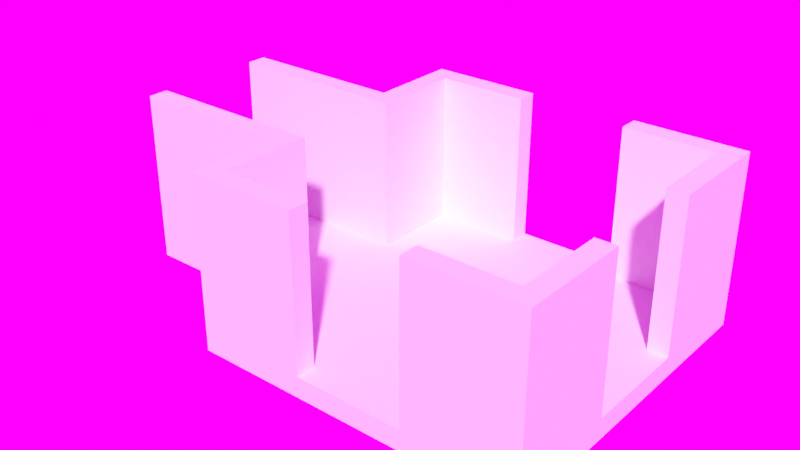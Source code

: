 # Source: level3.blend  (saved by Blender 3.0.42; exported with 4.5.12 LTS)
import bpy
from mathutils import Matrix  # noqa: F401  (used for matrix-valued properties, if any)

bpy.ops.wm.read_factory_settings(use_empty=True)
scene = bpy.context.scene
scene.name = 'Scene'

# ---- collections
col_collection = bpy.data.collections.new('Collection'); scene.collection.children.link(col_collection)

# ---- world
world_world = bpy.data.worlds.new('World'); scene.world = world_world
world_world.use_nodes = True; world_world.node_tree.nodes.clear()
_N = world_world.node_tree.nodes; _L = world_world.node_tree.links
n0 = _N.new('ShaderNodeOutputWorld'); n0.name = 'World Output'; n0.location = (300, 300)
n1 = _N.new('ShaderNodeBackground'); n1.name = 'Background'; n1.location = (10, 300)
n2 = _N.new('ShaderNodeTexEnvironment'); n2.name = 'Environment Texture'; n2.location = (-280, 280)
_L.new(n1.outputs[0], n0.inputs[0])
_L.new(n2.outputs[0], n1.inputs[0])
n0.is_active_output = True
world_world.color = (0.05088, 0.05088, 0.05088)
world_world.use_sun_shadow = False
world_world.sun_shadow_jitter_overblur = 0.0

# ---- meshes
me_cube = bpy.data.meshes.new('Cube')
me_cube.from_pydata([(-8.0, -8.0, -0.5), (-7.021, -7.021, 0.5), (-8.0, 8.0, -0.5), (-7.021, 7.021, 0.5), (8.0, -8.0, -0.5), (7.021, -7.021, 0.5), (8.0, 8.0, -0.5), (7.021, 7.021, 0.5), (-8.0, -8.0, 0.5), (-8.0, 8.0, 0.5), (8.0, 8.0, 0.5), (8.0, -8.0, 0.5), (-8.0, -2.633, 0.5), (8.0, -2.633, 0.5), (-2.633, -8.0, 0.5), (-7.021, 2.633, 0.5), (2.633, 7.021, 0.5), (7.021, -2.633, 0.5), (-2.633, -7.021, 0.5), (-7.021, -2.633, 0.5), (-2.633, 7.021, 0.5), (7.021, 2.633, 0.5), (2.633, -7.021, 0.5), (2.633, 8.0, 0.5), (2.633, -8.0, 0.5), (-2.633, 2.633, 0.5), (2.633, 2.633, 0.5), (2.633, -2.633, 0.5), (-2.633, -2.633, 0.5), (8.0, 2.633, 0.5), (-8.0, 2.633, 0.5), (-2.633, 8.0, 0.5), (-8.0, 2.633, 7.839), (-8.0, 8.0, 7.839), (2.633, 8.0, 7.839), (8.0, 8.0, 7.839), (8.0, -2.633, 7.839), (8.0, -8.0, 7.839), (-2.633, -8.0, 7.839), (-8.0, -8.0, 7.839), (-7.021, 2.633, 7.839), (-7.021, 7.021, 7.839), (2.633, 7.021, 7.839), (7.021, 7.021, 7.839), (7.021, -2.633, 7.839), (7.021, -7.021, 7.839), (-2.633, -7.021, 7.839), (-7.021, -7.021, 7.839), (-7.021, -2.633, 7.839), (-2.633, 7.021, 7.839), (7.021, 2.633, 7.839), (2.633, -7.021, 7.839), (-8.0, -2.633, 7.839), (2.633, -8.0, 7.839), (8.0, 2.633, 7.839), (-2.633, 8.0, 7.839), (-8.0, -3.612, 7.839), (-8.0, 3.612, 7.839), (-8.0, -3.612, -0.5), (-8.0, -3.612, 0.5), (-8.0, 3.612, -0.5), (-8.0, 3.612, 0.5)], [], [(0, 8, 59, 58), (2, 9, 31, 23, 10, 6), (6, 10, 29, 13, 11, 4), (4, 11, 24, 14, 8, 0), (2, 6, 4, 0, 58, 60), (28, 19, 1, 18), (15, 3, 41, 40), (13, 17, 44, 36), (8, 14, 38, 39), (12, 59, 56, 52), (20, 31, 55, 49), (24, 22, 18, 14), (26, 27, 17, 21), (20, 3, 15, 25), (25, 28, 27, 26), (7, 16, 26, 21), (14, 18, 46, 38), (17, 27, 22, 5), (12, 19, 15, 30), (16, 20, 25, 26), (19, 28, 25, 15), (19, 12, 52, 48), (27, 28, 18, 22), (29, 21, 17, 13), (31, 9, 33, 55), (31, 20, 16, 23), (47, 48, 56, 39), (41, 49, 55, 33), (43, 50, 54, 35), (45, 51, 53, 37), (36, 44, 45, 37), (38, 46, 47, 39), (34, 42, 43, 35), (32, 40, 57), (10, 23, 34, 35), (29, 10, 35, 54), (16, 7, 43, 42), (1, 19, 48, 47), (23, 16, 42, 34), (24, 11, 37, 53), (21, 29, 54, 50), (17, 5, 45, 44), (3, 20, 49, 41), (18, 1, 47, 46), (7, 21, 50, 43), (22, 24, 53, 51), (11, 13, 36, 37), (30, 15, 40, 32), (5, 22, 51, 45), (9, 61, 57, 33), (56, 48, 52), (57, 40, 41, 33), (58, 59, 12, 30, 61, 60), (56, 59, 8, 39), (57, 61, 30, 32), (60, 61, 9, 2)])
_uv = me_cube.uv_layers.new(name='UVMap')
_uv.uv.foreach_set('vector', [0.375, 0.0, 0.625, 0.0, 0.625, 0.05736, 0.375, 0.06857, 0.375, 0.25, 0.625, 0.25, 0.625, 0.3201, 0.625, 0.4299, 0.625, 0.5, 0.375, 0.5, 0.375, 0.5, 0.625, 0.5, 0.625, 0.5701, 0.625, 0.6799, 0.625, 0.75, 0.375, 0.75, 0.375, 0.75, 0.625, 0.75, 0.625, 0.8201, 0.625, 0.9299, 0.625, 1.0, 0.375, 1.0, 0.125, 0.5, 0.375, 0.5, 0.375, 0.75, 0.125, 0.75, 0.125, 0.6814, 0.125, 0.5686, 0.8049, 0.6799, 0.8597, 0.6799, 0.8597, 0.7347, 0.8049, 0.7347, 0.8597, 0.5701, 0.8597, 0.5153, 0.8597, 0.5153, 0.8597, 0.5701, 0.625, 0.6799, 0.6403, 0.6799, 0.6403, 0.6799, 0.625, 0.6799, 0.625, 1.0, 0.625, 0.9299, 0.625, 0.9299, 0.625, 1.0, 0.625, 0.07014, 0.625, 0.05736, 0.625, 0.05736, 0.625, 0.07014, 0.8049, 0.5153, 0.8049, 0.5, 0.8049, 0.5, 0.8049, 0.5153, 0.6951, 0.75, 0.6951, 0.7347, 0.8049, 0.7347, 0.8049, 0.75, 0.6951, 0.5701, 0.6951, 0.6799, 0.6403, 0.6799, 0.6403, 0.5701, 0.8049, 0.5153, 0.8597, 0.5153, 0.8597, 0.5701, 0.8049, 0.5701, 0.8049, 0.5701, 0.8049, 0.6799, 0.6951, 0.6799, 0.6951, 0.5701, 0.6403, 0.5153, 0.6951, 0.5153, 0.6951, 0.5701, 0.6403, 0.5701, 0.8049, 0.75, 0.8049, 0.7347, 0.8049, 0.7347, 0.8049, 0.75, 0.6403, 0.6799, 0.6951, 0.6799, 0.6951, 0.7347, 0.6403, 0.7347, 0.875, 0.6799, 0.8597, 0.6799, 0.8597, 0.5701, 0.875, 0.5701, 0.6951, 0.5153, 0.8049, 0.5153, 0.8049, 0.5701, 0.6951, 0.5701, 0.8597, 0.6799, 0.8049, 0.6799, 0.8049, 0.5701, 0.8597, 0.5701, 0.8597, 0.6799, 0.875, 0.6799, 0.875, 0.6799, 0.8597, 0.6799, 0.6951, 0.6799, 0.8049, 0.6799, 0.8049, 0.7347, 0.6951, 0.7347, 0.625, 0.5701, 0.6403, 0.5701, 0.6403, 0.6799, 0.625, 0.6799, 0.625, 0.3201, 0.625, 0.25, 0.625, 0.25, 0.625, 0.3201, 0.8049, 0.5, 0.8049, 0.5153, 0.6951, 0.5153, 0.6951, 0.5, 0.8597, 0.7347, 0.8597, 0.6799, 0.875, 0.6926, 0.875, 0.75, 0.8597, 0.5153, 0.8049, 0.5153, 0.8049, 0.5, 0.875, 0.5, 0.6403, 0.5153, 0.6403, 0.5701, 0.625, 0.5701, 0.625, 0.5, 0.6403, 0.7347, 0.6951, 0.7347, 0.6951, 0.75, 0.625, 0.75, 0.625, 0.6799, 0.6403, 0.6799, 0.6403, 0.7347, 0.625, 0.75, 0.8049, 0.75, 0.8049, 0.7347, 0.8597, 0.7347, 0.875, 0.75, 0.6951, 0.5, 0.6951, 0.5153, 0.6403, 0.5153, 0.625, 0.5, 0.875, 0.5701, 0.8597, 0.5701, 0.875, 0.5574, 0.625, 0.5, 0.625, 0.4299, 0.625, 0.4299, 0.625, 0.5, 0.625, 0.5701, 0.625, 0.5, 0.625, 0.5, 0.625, 0.5701, 0.6951, 0.5153, 0.6403, 0.5153, 0.6403, 0.5153, 0.6951, 0.5153, 0.8597, 0.7347, 0.8597, 0.6799, 0.8597, 0.6799, 0.8597, 0.7347, 0.6951, 0.5, 0.6951, 0.5153, 0.6951, 0.5153, 0.6951, 0.5, 0.625, 0.8201, 0.625, 0.75, 0.625, 0.75, 0.625, 0.8201, 0.6403, 0.5701, 0.625, 0.5701, 0.625, 0.5701, 0.6403, 0.5701, 0.6403, 0.6799, 0.6403, 0.7347, 0.6403, 0.7347, 0.6403, 0.6799, 0.8597, 0.5153, 0.8049, 0.5153, 0.8049, 0.5153, 0.8597, 0.5153, 0.8049, 0.7347, 0.8597, 0.7347, 0.8597, 0.7347, 0.8049, 0.7347, 0.6403, 0.5153, 0.6403, 0.5701, 0.6403, 0.5701, 0.6403, 0.5153, 0.6951, 0.7347, 0.6951, 0.75, 0.6951, 0.75, 0.6951, 0.7347, 0.625, 0.75, 0.625, 0.6799, 0.625, 0.6799, 0.625, 0.75, 0.875, 0.5701, 0.8597, 0.5701, 0.8597, 0.5701, 0.875, 0.5701, 0.6403, 0.7347, 0.6951, 0.7347, 0.6951, 0.7347, 0.6403, 0.7347, 0.625, 0.25, 0.625, 0.1926, 0.625, 0.1926, 0.625, 0.25, 0.875, 0.6926, 0.8597, 0.6799, 0.875, 0.6799, 0.875, 0.5574, 0.8597, 0.5701, 0.8597, 0.5153, 0.875, 0.5, 0.375, 0.06857, 0.625, 0.05736, 0.625, 0.07014, 0.625, 0.1799, 0.625, 0.1926, 0.375, 0.1814, 0.625, 0.05736, 0.625, 0.05736, 0.625, 0.0, 0.625, 0.0, 0.625, 0.1926, 0.625, 0.1926, 0.625, 0.1799, 0.625, 0.1799, 0.375, 0.1814, 0.625, 0.1926, 0.625, 0.25, 0.375, 0.25])
me_cube.use_remesh_fix_poles = True
me_cube.use_remesh_preserve_attributes = False
me_cube.update()
me_cube_001 = bpy.data.meshes.new('Cube.001')
me_cube_001.from_pydata([(4.0, -2.633, 0.5), (4.0, 2.633, 0.5), (4.0, 2.633, 7.839), (4.0, -2.633, 7.839), (4.0, -3.612, 7.839), (4.0, 3.612, 7.839), (4.0, -3.612, -0.5), (4.0, -3.612, 0.5), (4.0, 3.612, -0.5), (4.0, 3.612, 0.5), (-4.0, -2.633, 0.5), (-4.0, -2.633, 7.839), (-4.0, -3.612, 0.5), (-4.0, 2.633, 0.5), (-4.0, -3.612, 7.839), (-4.0, 2.633, 7.839), (-4.0, 3.612, 7.839), (-4.0, 3.612, -0.5), (-4.0, -3.612, -0.5), (-4.0, 3.612, 0.5)], [], [(0, 3, 4, 7), (6, 8, 9, 1, 0, 7), (5, 2, 1, 9), (10, 12, 14, 11), (18, 12, 10, 13, 19, 17), (16, 19, 13, 15), (3, 0, 10, 11), (6, 7, 12, 18), (1, 2, 15, 13), (9, 8, 17, 19), (7, 4, 14, 12), (2, 5, 16, 15), (0, 1, 13, 10), (8, 6, 18, 17), (4, 3, 11, 14), (5, 9, 19, 16)])
_uv = me_cube_001.uv_layers.new(name='UVMap')
_uv.uv.foreach_set('vector', [0.625, 0.07014, 0.625, 0.07014, 0.625, 0.05736, 0.625, 0.05736, 0.375, 0.06857, 0.375, 0.1814, 0.625, 0.1926, 0.625, 0.1799, 0.625, 0.07014, 0.625, 0.05736, 0.625, 0.1926, 0.625, 0.1799, 0.625, 0.1799, 0.625, 0.1926, 0.625, 0.07014, 0.625, 0.05736, 0.625, 0.05736, 0.625, 0.07014, 0.375, 0.06857, 0.625, 0.05736, 0.625, 0.07014, 0.625, 0.1799, 0.625, 0.1926, 0.375, 0.1814, 0.625, 0.1926, 0.625, 0.1926, 0.625, 0.1799, 0.625, 0.1799, 0.625, 0.07014, 0.625, 0.07014, 0.625, 0.07014, 0.625, 0.07014, 0.375, 0.06857, 0.625, 0.05736, 0.625, 0.05736, 0.375, 0.06857, 0.625, 0.1799, 0.625, 0.1799, 0.625, 0.1799, 0.625, 0.1799, 0.625, 0.1926, 0.375, 0.1814, 0.375, 0.1814, 0.625, 0.1926, 0.625, 0.05736, 0.625, 0.05736, 0.625, 0.05736, 0.625, 0.05736, 0.625, 0.1799, 0.625, 0.1926, 0.625, 0.1926, 0.625, 0.1799, 0.625, 0.07014, 0.625, 0.1799, 0.625, 0.1799, 0.625, 0.07014, 0.375, 0.1814, 0.375, 0.06857, 0.375, 0.06857, 0.375, 0.1814, 0.625, 0.05736, 0.625, 0.07014, 0.625, 0.07014, 0.625, 0.05736, 0.625, 0.1926, 0.625, 0.1926, 0.625, 0.1926, 0.625, 0.1926])
me_cube_001.use_remesh_fix_poles = True
me_cube_001.use_remesh_preserve_attributes = False
me_cube_001.update()

# ---- objects
ob_room = bpy.data.objects.new('Room', me_cube)
ob_hallway = bpy.data.objects.new('Hallway', me_cube_001)

# ---- transforms, parenting, visibility, modifiers, constraints
ob_room.location = (0.0, 0.0, 0.0)
ob_hallway.location = (-12.0, 5.96e-08, 0.0)

# ---- collection membership
col_collection.objects.link(ob_room)
col_collection.objects.link(ob_hallway)

# ---- scene / render settings (as saved in the file)
scene.frame_start = 0; scene.frame_end = 100; scene.frame_set(0)
scene.render.engine = 'CYCLES'
scene.render.film_transparent = True
scene.cycles.use_denoising = False
scene.cycles.sampling_pattern = 'TABULATED_SOBOL'
scene.cycles.use_light_tree = False
scene.view_settings.view_transform = 'Standard'
bpy.context.view_layer.update()

# ---- added for rendering (the .blend has no active camera and no usable light): camera, sun
cam_auto = bpy.data.cameras.new('AutoCamera')
cam_auto.lens = 50.0
cam_auto.sensor_width = 36.0
cam_auto.clip_end = 1000.0
ob_auto_camera = bpy.data.objects.new('AutoCamera', cam_auto)
scene.collection.objects.link(ob_auto_camera)
ob_auto_camera.location = (23.7805, -33.3365, 25.8939)
ob_auto_camera.rotation_euler = (1.09748, -7.21219e-08, 0.694738)
scene.camera = ob_auto_camera
light_auto_sun = bpy.data.lights.new('AutoSun', 'SUN')
light_auto_sun.energy = 3.0
light_auto_sun.angle = 0.0523599
ob_auto_sun = bpy.data.objects.new('AutoSun', light_auto_sun)
scene.collection.objects.link(ob_auto_sun)
ob_auto_sun.rotation_euler = (0.872665, 0.174533, 0.523599)
bpy.context.view_layer.update()
